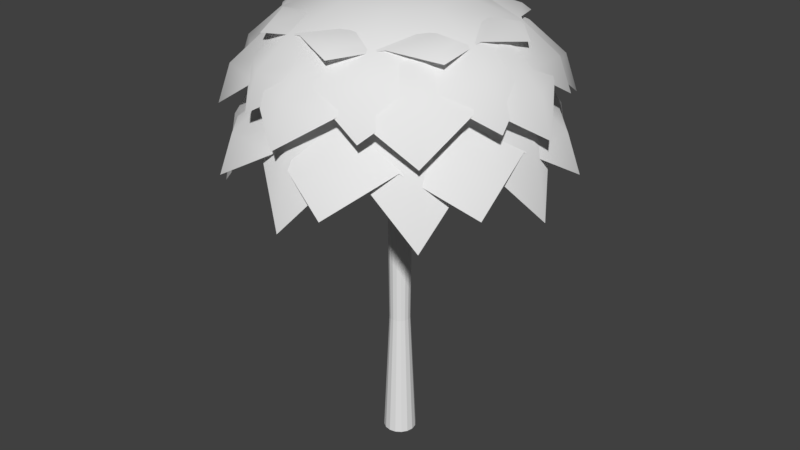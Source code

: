 # Source: Bush.blend  (saved by Blender 2.79.0; exported with 4.5.12 LTS)
import bpy
from mathutils import Matrix  # noqa: F401  (used for matrix-valued properties, if any)

bpy.ops.wm.read_factory_settings(use_empty=True)
scene = bpy.context.scene
scene.name = 'Scene'

# ---- collections
col_collection_1 = bpy.data.collections.new('Collection 1'); scene.collection.children.link(col_collection_1)

# ---- world
world_world = bpy.data.worlds.new('World'); scene.world = world_world
world_world.color = (0.05088, 0.05088, 0.05088)
world_world.use_sun_shadow = False
world_world.sun_shadow_jitter_overblur = 0.0
world_world.cycles.sampling_method = 'MANUAL'

# ---- meshes
me_cylinder = bpy.data.meshes.new('Cylinder')
me_cylinder.from_pydata([(1.123e-07, 0.05996, -0.02157), (1.17e-07, 0.03813, 0.4542), (0.02294, 0.05539, -0.02157), (0.01459, 0.03523, 0.4542), (0.0424, 0.0424, -0.02157), (0.02696, 0.02696, 0.4542), (0.05539, 0.02294, -0.02157), (0.03523, 0.01459, 0.4542), (0.05996, -2.157e-08, -0.02157), (0.03813, -1.902e-08, 0.4542), (0.05539, -0.02294, -0.02157), (0.03523, -0.01459, 0.4542), (0.0424, -0.0424, -0.02157), (0.02696, -0.02696, 0.4542), (0.02294, -0.05539, -0.02157), (0.01459, -0.03523, 0.4542), (1.214e-07, -0.05996, -0.02157), (1.228e-07, -0.03813, 0.4542), (-0.02294, -0.05539, -0.02157), (-0.01459, -0.03523, 0.4542), (-0.0424, -0.0424, -0.02157), (-0.02696, -0.02696, 0.4542), (-0.05539, -0.02294, -0.02157), (-0.03523, -0.01459, 0.4542), (-0.05996, -1.824e-08, -0.02157), (-0.03813, -1.69e-08, 0.4542), (-0.05539, 0.02294, -0.02157), (-0.03523, 0.01459, 0.4542), (-0.0424, 0.0424, -0.02157), (-0.02696, 0.02696, 0.4542), (-0.02294, 0.05539, -0.02157), (-0.01459, 0.03523, 0.4542), (0.018, 0.04347, 1.386), (1.16e-07, 0.04705, 1.386), (0.03327, 0.03327, 1.386), (0.04347, 0.018, 1.386), (0.04705, -1.924e-08, 1.386), (0.04347, -0.018, 1.386), (0.03327, -0.03327, 1.386), (0.018, -0.04347, 1.386), (1.231e-07, -0.04705, 1.386), (-0.018, -0.04347, 1.386), (-0.03327, -0.03327, 1.386), (-0.04347, -0.018, 1.386), (-0.04705, -1.662e-08, 1.386), (-0.04347, 0.018, 1.386), (-0.03327, 0.03327, 1.386), (-0.018, 0.04347, 1.386)], [], [(0, 1, 3, 2), (2, 3, 5, 4), (4, 5, 7, 6), (6, 7, 9, 8), (8, 9, 11, 10), (10, 11, 13, 12), (12, 13, 15, 14), (14, 15, 17, 16), (16, 17, 19, 18), (18, 19, 21, 20), (20, 21, 23, 22), (22, 23, 25, 24), (24, 25, 27, 26), (26, 27, 29, 28), (7, 5, 34, 35), (28, 29, 31, 30), (30, 31, 1, 0), (0, 2, 4, 6, 8, 10, 12, 14, 16, 18, 20, 22, 24, 26, 28, 30), (32, 33, 47, 46, 45, 44, 43, 42, 41, 40, 39, 38, 37, 36, 35, 34), (17, 15, 39, 40), (3, 1, 33, 32), (27, 25, 44, 45), (13, 11, 37, 38), (23, 21, 42, 43), (1, 31, 47, 33), (9, 7, 35, 36), (19, 17, 40, 41), (29, 27, 45, 46), (5, 3, 32, 34), (15, 13, 38, 39), (25, 23, 43, 44), (11, 9, 36, 37), (21, 19, 41, 42), (31, 29, 46, 47)])
me_cylinder.use_remesh_preserve_volume = False
me_cylinder.use_remesh_preserve_attributes = False
me_cylinder.use_mirror_vertex_groups = False
me_cylinder.update()
me_sphere = bpy.data.meshes.new('Sphere')
me_sphere.from_pydata([(-2.096e-05, 0.5876, 1.292), (-2.103e-05, -5.055e-05, 1.643), (0.159, 0.159, 1.617), (0.2938, 0.2938, 1.541), (0.3839, 0.3838, 1.426), (0.4155, 0.4155, 1.292), (-0.109, -0.2077, 1.444), (0.1823, -0.5852, 1.12), (0.2077, -0.1091, 1.444), (0.2248, -5.049e-05, 1.617), (0.4155, -5.048e-05, 1.541), (0.5429, -5.048e-05, 1.426), (0.5876, -5.05e-05, 1.292), (0.1684, -0.5407, 1.254), (0.1289, -0.4138, 1.368), (0.5852, 0.1822, 1.12), (0.5406, 0.1683, 1.254), (0.159, -0.1591, 1.617), (0.2938, -0.2939, 1.541), (0.3839, -0.3839, 1.426), (0.4155, -0.4156, 1.292), (-0.5014, 0.2631, 1.254), (-0.3837, 0.2014, 1.368), (0.4138, 0.1288, 1.368), (-2.096e-05, -0.2249, 1.617), (-2.096e-05, -0.4156, 1.541), (-2.094e-05, -0.5429, 1.426), (-2.096e-05, -0.5877, 1.292), (-0.2077, 0.1089, 1.444), (-0.5852, -0.1824, 1.12), (0.2239, 0.06969, 1.444), (-0.159, -0.1591, 1.617), (-0.2938, -0.2939, 1.541), (-0.3839, -0.3839, 1.426), (-0.4155, -0.4156, 1.292), (-0.5406, -0.1685, 1.254), (-0.4138, -0.129, 1.368), (1.165e-05, -7.051e-05, 1.471), (-0.2249, -5.048e-05, 1.617), (-0.4155, -5.048e-05, 1.541), (-0.5429, -5.052e-05, 1.426), (-0.5876, -5.048e-05, 1.292), (-0.2239, -0.06983, 1.444), (-0.2849, -0.5427, 1.12), (0.06977, -0.224, 1.444), (-0.159, 0.159, 1.617), (-0.2938, 0.2938, 1.541), (-0.3839, 0.3838, 1.426), (-0.4155, 0.4155, 1.292), (-0.2632, -0.5014, 1.254), (-0.2014, -0.3838, 1.368), (0.5427, -0.2849, 1.12), (-2.096e-05, 0.2248, 1.617), (-2.097e-05, 0.4155, 1.541), (-2.099e-05, 0.5428, 1.426), (0.5014, -0.2633, 1.254), (0.3837, -0.2015, 1.368), (0.2849, 0.5426, 1.12), (0.1919, -0.4634, 1.426), (-0.4634, 0.1919, 1.426), (-0.4634, -0.192, 1.426), (-0.192, -0.4634, 1.426), (0.4634, 0.1919, 1.426), (0.1919, 0.4633, 1.426), (-0.192, 0.4633, 1.426), (0.4621, -0.1949, 1.426), (-0.5427, 0.2848, 1.12), (-0.06975, 0.2239, 1.444), (-0.1289, 0.4137, 1.368), (-0.1684, 0.5406, 1.254), (-0.1823, 0.5851, 1.12), (0.109, 0.2076, 1.444), (0.2014, 0.3837, 1.368), (0.2632, 0.5013, 1.254), (-0.04738, -0.5211, 1.254), (-0.3349, 0.4018, 1.254), (-0.521, 0.04732, 1.254), (-0.4019, -0.335, 1.254), (0.521, -0.04746, 1.254), (0.4019, 0.3348, 1.254), (0.0474, 0.5209, 1.254), (0.3323, -0.4041, 1.254), (-2.124e-05, 0.582, 1.019), (-2.131e-05, -5.123e-05, 1.633), (0.1575, 0.1575, 1.586), (0.291, 0.291, 1.453), (0.3803, 0.3802, 1.254), (0.4116, 0.4116, 1.019), (0.2227, -5.117e-05, 1.586), (0.4116, -5.116e-05, 1.453), (0.5378, -5.116e-05, 1.254), (0.5821, -5.118e-05, 1.019), (0.1575, -0.1576, 1.586), (0.291, -0.2911, 1.453), (0.3803, -0.3803, 1.254), (0.4116, -0.4117, 1.019), (-2.124e-05, -0.2228, 1.586), (-2.124e-05, -0.4117, 1.453), (-2.122e-05, -0.5378, 1.254), (-2.124e-05, -0.5821, 1.019), (-0.1575, -0.1576, 1.586), (-0.2911, -0.2911, 1.453), (-0.3803, -0.3803, 1.254), (-0.4116, -0.4117, 1.019), (-0.2228, -5.116e-05, 1.586), (-0.4116, -5.116e-05, 1.453), (-0.5378, -5.119e-05, 1.254), (-0.5821, -5.116e-05, 1.019), (-0.1575, 0.1575, 1.586), (-0.2911, 0.291, 1.453), (-0.3803, 0.3802, 1.254), (-0.4116, 0.4116, 1.019), (-2.125e-05, 0.2227, 1.586), (-2.125e-05, 0.4116, 1.453), (-2.127e-05, 0.5377, 1.254), (0.1901, -0.4591, 1.254), (-0.4591, 0.1901, 1.254), (-0.4591, -0.1902, 1.254), (-0.1902, -0.4591, 1.254), (0.459, 0.1901, 1.254), (0.1901, 0.459, 1.254), (-0.1902, 0.459, 1.254), (0.4578, -0.1931, 1.254), (-0.06487, -0.2011, 1.641), (0.2515, -0.4913, 1.349), (0.201, -0.06493, 1.641), (0.2324, -0.4539, 1.47), (0.1779, -0.3474, 1.573), (0.4913, 0.2515, 1.349), (0.4539, 0.2323, 1.47), (-0.4853, 0.1565, 1.47), (-0.3714, 0.1198, 1.573), (0.3474, 0.1778, 1.573), (-0.201, 0.0648, 1.641), (-0.4913, -0.2516, 1.349), (0.188, 0.09619, 1.641), (-0.4539, -0.2325, 1.47), (-0.3474, -0.1779, 1.573), (-3.39e-06, -6.68e-05, 1.665), (-0.188, -0.09633, 1.641), (-0.1695, -0.5253, 1.349), (0.09626, -0.1881, 1.641), (-0.1566, -0.4853, 1.47), (-0.1199, -0.3715, 1.573), (0.5252, -0.1696, 1.349), (0.4853, -0.1567, 1.47), (0.3714, -0.1199, 1.573), (0.1695, 0.5252, 1.349), (-0.5252, 0.1694, 1.349), (-0.09626, 0.1879, 1.641), (-0.1779, 0.3473, 1.573), (-0.2324, 0.4538, 1.47), (-0.2515, 0.4912, 1.349), (0.06486, 0.2009, 1.641), (0.1199, 0.3713, 1.573), (0.1566, 0.4852, 1.47), (0.03789, -0.4696, 1.47), (-0.3588, 0.3052, 1.47), (-0.4696, -0.03796, 1.47), (-0.3052, -0.3589, 1.47), (0.4696, 0.03783, 1.47), (0.3052, 0.3588, 1.47), (-0.0379, 0.4695, 1.47), (0.3569, -0.3076, 1.47), (-0.0855, 0.438, 1.548), (-3.91e-05, -6.456e-05, 1.617), (0.09538, 0.1416, 1.612), (0.1763, 0.2617, 1.597), (0.2303, 0.342, 1.574), (0.2493, 0.3701, 1.548), (0.1676, 0.03264, 1.612), (0.3097, 0.06037, 1.597), (0.4047, 0.07889, 1.574), (0.438, 0.0854, 1.548), (0.1416, -0.09548, 1.612), (0.2617, -0.1764, 1.597), (0.342, -0.2304, 1.574), (0.3702, -0.2494, 1.548), (0.03267, -0.1677, 1.612), (0.06039, -0.3098, 1.597), (0.07892, -0.4048, 1.574), (0.08542, -0.4381, 1.548), (-0.09546, -0.1417, 1.612), (-0.1763, -0.2618, 1.597), (-0.2304, -0.3421, 1.574), (-0.2494, -0.3703, 1.548), (-0.1677, -0.03277, 1.612), (-0.3098, -0.0605, 1.597), (-0.4048, -0.07902, 1.574), (-0.4381, -0.08553, 1.548), (-0.1417, 0.09535, 1.612), (-0.2618, 0.1762, 1.597), (-0.3421, 0.2303, 1.574), (-0.3702, 0.2493, 1.548), (-0.03274, 0.1676, 1.612), (-0.06047, 0.3097, 1.597), (-0.079, 0.4047, 1.574), (0.2104, -0.3176, 1.574), (-0.3734, 0.07563, 1.574), (-0.3176, -0.2106, 1.574), (-0.07574, -0.3734, 1.574), (0.3175, 0.2104, 1.574), (0.07566, 0.3733, 1.574), (-0.2105, 0.3175, 1.574), (0.3729, -0.07815, 1.574)], [], [(49, 50, 36, 35, 77), (0, 54, 63), (53, 52, 2, 3), (50, 6, 42, 36), (44, 37, 6), (54, 53, 3, 4, 63), (52, 1, 2), (16, 23, 56, 55, 78), (13, 14, 50, 49, 74), (14, 44, 6, 50), (4, 3, 10, 11, 62), (2, 1, 9), (71, 37, 30), (56, 8, 44, 14), (51, 55, 81), (3, 2, 9, 10), (11, 10, 18, 19, 65), (9, 1, 17), (73, 72, 23, 16, 79), (75, 66, 21), (12, 11, 65), (10, 9, 17, 18), (70, 75, 69), (81, 13, 7), (72, 71, 30, 23), (80, 70, 69), (57, 80, 73), (18, 17, 24, 25), (74, 7, 13), (43, 74, 49), (19, 18, 25, 26, 58), (17, 1, 24), (25, 24, 31, 32), (76, 21, 66), (77, 43, 49), (26, 25, 32, 33, 61), (24, 1, 31), (57, 73, 79), (29, 77, 35), (79, 16, 15), (51, 78, 55), (67, 37, 71), (33, 32, 39, 40, 60), (31, 1, 38), (8, 37, 44), (69, 68, 72, 73, 80), (34, 33, 60), (32, 31, 38, 39), (38, 1, 45), (55, 56, 14, 13, 81), (68, 67, 71, 72), (21, 22, 68, 69, 75), (39, 38, 45, 46), (22, 28, 67, 68), (28, 37, 67), (40, 39, 46, 47, 59), (36, 42, 28, 22), (29, 35, 76), (46, 45, 52, 53), (42, 37, 28), (35, 36, 22, 21, 76), (47, 46, 53, 54, 64), (45, 1, 52), (23, 30, 8, 56), (12, 62, 11), (62, 5, 4), (63, 4, 5), (30, 37, 8), (34, 61, 33), (61, 27, 26), (60, 40, 41), (6, 37, 42), (27, 58, 26), (58, 20, 19), (0, 64, 54), (64, 48, 47), (65, 19, 20), (78, 15, 16), (48, 59, 47), (59, 41, 40), (82, 114, 120), (113, 112, 84, 85), (114, 113, 85, 86, 120), (112, 83, 84), (86, 85, 89, 90, 119), (84, 83, 88), (85, 84, 88, 89), (90, 89, 93, 94, 122), (88, 83, 92), (91, 90, 122), (89, 88, 92, 93), (93, 92, 96, 97), (94, 93, 97, 98, 115), (92, 83, 96), (97, 96, 100, 101), (98, 97, 101, 102, 118), (96, 83, 100), (102, 101, 105, 106, 117), (100, 83, 104), (103, 102, 117), (101, 100, 104, 105), (104, 83, 108), (105, 104, 108, 109), (106, 105, 109, 110, 116), (109, 108, 112, 113), (110, 109, 113, 114, 121), (108, 83, 112), (91, 119, 90), (119, 87, 86), (120, 86, 87), (103, 118, 102), (118, 99, 98), (117, 106, 107), (99, 115, 98), (115, 95, 94), (82, 121, 114), (121, 111, 110), (122, 94, 95), (111, 116, 110), (116, 107, 106), (142, 143, 137, 136, 159), (143, 123, 139, 137), (141, 138, 123), (129, 132, 146, 145, 160), (126, 127, 143, 142, 156), (127, 141, 123, 143), (153, 138, 135), (146, 125, 141, 127), (144, 145, 163), (155, 154, 132, 129, 161), (157, 148, 130), (152, 157, 151), (163, 126, 124), (154, 153, 135, 132), (162, 152, 151), (147, 162, 155), (156, 124, 126), (140, 156, 142), (158, 130, 148), (159, 140, 142), (147, 155, 161), (134, 159, 136), (161, 129, 128), (144, 160, 145), (149, 138, 153), (125, 138, 141), (151, 150, 154, 155, 162), (145, 146, 127, 126, 163), (150, 149, 153, 154), (130, 131, 150, 151, 157), (131, 133, 149, 150), (133, 138, 149), (137, 139, 133, 131), (134, 136, 158), (139, 138, 133), (136, 137, 131, 130, 158), (132, 135, 125, 146), (135, 138, 125), (123, 138, 139), (160, 128, 129), (164, 196, 202), (195, 194, 166, 167), (196, 195, 167, 168, 202), (194, 165, 166), (168, 167, 171, 172, 201), (166, 165, 170), (167, 166, 170, 171), (172, 171, 175, 176, 204), (170, 165, 174), (173, 172, 204), (171, 170, 174, 175), (175, 174, 178, 179), (176, 175, 179, 180, 197), (174, 165, 178), (179, 178, 182, 183), (180, 179, 183, 184, 200), (178, 165, 182), (184, 183, 187, 188, 199), (182, 165, 186), (185, 184, 199), (183, 182, 186, 187), (186, 165, 190), (187, 186, 190, 191), (188, 187, 191, 192, 198), (191, 190, 194, 195), (192, 191, 195, 196, 203), (190, 165, 194), (173, 201, 172), (201, 169, 168), (202, 168, 169), (185, 200, 184), (200, 181, 180), (199, 188, 189), (181, 197, 180), (197, 177, 176), (164, 203, 196), (203, 193, 192), (204, 176, 177), (193, 198, 192), (198, 189, 188)])
me_sphere.polygons.foreach_set('use_smooth', [True] * 200)
me_sphere.use_remesh_preserve_volume = False
me_sphere.use_remesh_preserve_attributes = False
me_sphere.use_mirror_vertex_groups = False
me_sphere.update()

# ---- objects
ob_cylinder = bpy.data.objects.new('Cylinder', me_cylinder)
ob_sphere = bpy.data.objects.new('Sphere', me_sphere)

# ---- transforms, parenting, visibility, modifiers, constraints
ob_cylinder.location = (0.0, 0.0, 0.0)
ob_cylinder.lineart.crease_threshold = 0.0
ob_sphere.location = (0.0, 0.0, 0.0)
ob_sphere.lineart.crease_threshold = 0.0

# ---- collection membership
col_collection_1.objects.link(ob_cylinder)
col_collection_1.objects.link(ob_sphere)

# ---- scene / render settings (as saved in the file)
scene.frame_start = 1; scene.frame_end = 250; scene.frame_set(1)
scene.render.engine = 'BLENDER_EEVEE_NEXT'
scene.render.resolution_percentage = 50
scene.render.dither_intensity = 0.0
scene.cycles.use_denoising = False
scene.cycles.samples = 128
scene.cycles.sampling_pattern = 'TABULATED_SOBOL'
scene.cycles.use_adaptive_sampling = False
scene.cycles.use_light_tree = False
scene.cycles.blur_glossy = 0.0
scene.cycles.sample_clamp_indirect = 0.0
scene.view_settings.view_transform = 'Standard'
bpy.context.view_layer.update()

# ---- added for rendering (the .blend has no active camera and no usable light): camera, sun
cam_auto = bpy.data.cameras.new('AutoCamera')
cam_auto.lens = 50.0
cam_auto.sensor_width = 36.0
cam_auto.clip_end = 1000.0
ob_auto_camera = bpy.data.objects.new('AutoCamera', cam_auto)
scene.collection.objects.link(ob_auto_camera)
ob_auto_camera.location = (2.19094, -2.62921, 2.5746)
ob_auto_camera.rotation_euler = (1.09748, -7.21219e-08, 0.694738)
scene.camera = ob_auto_camera
light_auto_sun = bpy.data.lights.new('AutoSun', 'SUN')
light_auto_sun.energy = 3.0
light_auto_sun.angle = 0.0523599
ob_auto_sun = bpy.data.objects.new('AutoSun', light_auto_sun)
scene.collection.objects.link(ob_auto_sun)
ob_auto_sun.rotation_euler = (0.872665, 0.174533, 0.523599)
bpy.context.view_layer.update()
